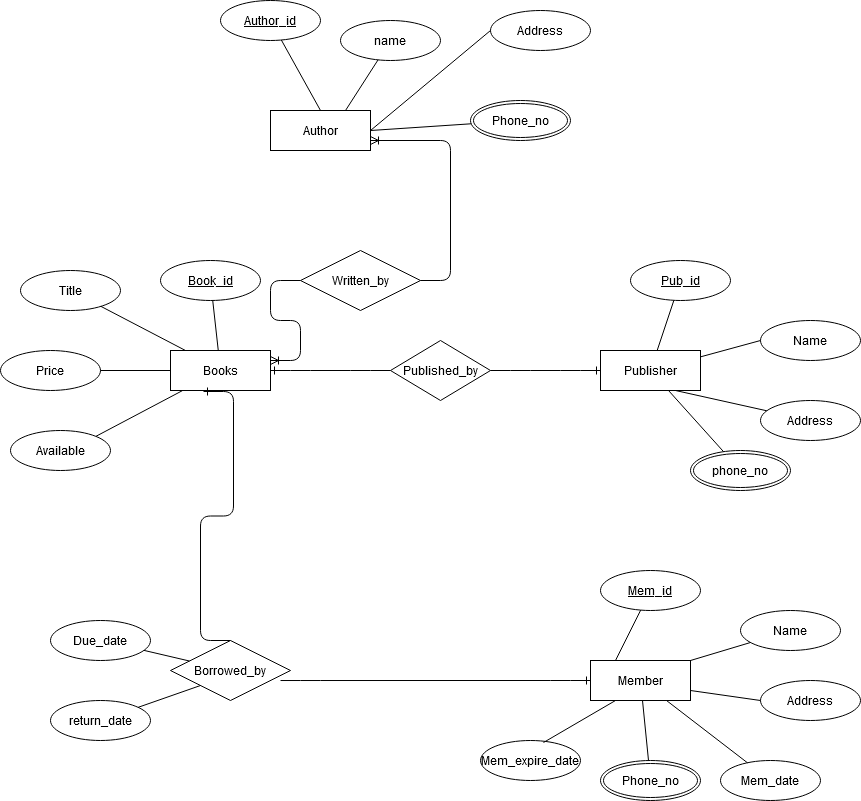

The diagram above was exported from draw.io. Its source (the exported page's mxGraphModel, read from the mxfile embedded in the PNG):
<mxGraphModel dx="1108" dy="1579" grid="1" gridSize="10" guides="1" tooltips="1" connect="1" arrows="1" fold="1" page="1" pageScale="1" pageWidth="850" pageHeight="1100" math="0" shadow="0">
  <root>
    <mxCell id="0" />
    <mxCell id="1" parent="0" />
    <mxCell id="fVJ9RNk6S6N4TFb6P7oB-1" value="Books" style="whiteSpace=wrap;html=1;align=center;" vertex="1" parent="1">
      <mxGeometry x="200" y="110" width="100" height="40" as="geometry" />
    </mxCell>
    <mxCell id="fVJ9RNk6S6N4TFb6P7oB-2" value="Book_id" style="ellipse;whiteSpace=wrap;html=1;align=center;fontStyle=4;" vertex="1" parent="1">
      <mxGeometry x="190" y="20" width="100" height="40" as="geometry" />
    </mxCell>
    <mxCell id="fVJ9RNk6S6N4TFb6P7oB-3" value="name" style="ellipse;whiteSpace=wrap;html=1;align=center;" vertex="1" parent="1">
      <mxGeometry x="370" y="-220" width="100" height="40" as="geometry" />
    </mxCell>
    <mxCell id="fVJ9RNk6S6N4TFb6P7oB-4" value="Title" style="ellipse;whiteSpace=wrap;html=1;align=center;" vertex="1" parent="1">
      <mxGeometry x="50" y="30" width="100" height="40" as="geometry" />
    </mxCell>
    <mxCell id="fVJ9RNk6S6N4TFb6P7oB-5" value="Price" style="ellipse;whiteSpace=wrap;html=1;align=center;" vertex="1" parent="1">
      <mxGeometry x="30" y="110" width="100" height="40" as="geometry" />
    </mxCell>
    <mxCell id="fVJ9RNk6S6N4TFb6P7oB-6" value="Available" style="ellipse;whiteSpace=wrap;html=1;align=center;" vertex="1" parent="1">
      <mxGeometry x="40" y="190" width="100" height="40" as="geometry" />
    </mxCell>
    <mxCell id="fVJ9RNk6S6N4TFb6P7oB-7" value="Publisher" style="whiteSpace=wrap;html=1;align=center;" vertex="1" parent="1">
      <mxGeometry x="630" y="110" width="100" height="40" as="geometry" />
    </mxCell>
    <mxCell id="fVJ9RNk6S6N4TFb6P7oB-8" value="Pub_id" style="ellipse;whiteSpace=wrap;html=1;align=center;fontStyle=4;" vertex="1" parent="1">
      <mxGeometry x="660" y="20" width="100" height="40" as="geometry" />
    </mxCell>
    <mxCell id="fVJ9RNk6S6N4TFb6P7oB-9" value="Name" style="ellipse;whiteSpace=wrap;html=1;align=center;" vertex="1" parent="1">
      <mxGeometry x="790" y="80" width="100" height="40" as="geometry" />
    </mxCell>
    <mxCell id="fVJ9RNk6S6N4TFb6P7oB-10" value="Address" style="ellipse;whiteSpace=wrap;html=1;align=center;" vertex="1" parent="1">
      <mxGeometry x="790" y="160" width="100" height="40" as="geometry" />
    </mxCell>
    <mxCell id="fVJ9RNk6S6N4TFb6P7oB-11" value="phone_no" style="ellipse;shape=doubleEllipse;margin=3;whiteSpace=wrap;html=1;align=center;" vertex="1" parent="1">
      <mxGeometry x="720" y="210" width="100" height="40" as="geometry" />
    </mxCell>
    <mxCell id="fVJ9RNk6S6N4TFb6P7oB-12" value="Published_by" style="shape=rhombus;perimeter=rhombusPerimeter;whiteSpace=wrap;html=1;align=center;" vertex="1" parent="1">
      <mxGeometry x="420" y="100" width="100" height="60" as="geometry" />
    </mxCell>
    <mxCell id="fVJ9RNk6S6N4TFb6P7oB-13" value="" style="edgeStyle=entityRelationEdgeStyle;fontSize=12;html=1;endArrow=ERone;endFill=1;exitX=1;exitY=0.5;exitDx=0;exitDy=0;" edge="1" parent="1" source="fVJ9RNk6S6N4TFb6P7oB-12">
      <mxGeometry width="100" height="100" relative="1" as="geometry">
        <mxPoint x="530" y="230" as="sourcePoint" />
        <mxPoint x="630" y="130" as="targetPoint" />
      </mxGeometry>
    </mxCell>
    <mxCell id="fVJ9RNk6S6N4TFb6P7oB-14" value="" style="edgeStyle=entityRelationEdgeStyle;fontSize=12;html=1;endArrow=ERone;endFill=1;entryX=1;entryY=0.5;entryDx=0;entryDy=0;exitX=0;exitY=0.5;exitDx=0;exitDy=0;" edge="1" parent="1" source="fVJ9RNk6S6N4TFb6P7oB-12" target="fVJ9RNk6S6N4TFb6P7oB-1">
      <mxGeometry width="100" height="100" relative="1" as="geometry">
        <mxPoint x="370" y="300" as="sourcePoint" />
        <mxPoint x="470" y="200" as="targetPoint" />
      </mxGeometry>
    </mxCell>
    <mxCell id="fVJ9RNk6S6N4TFb6P7oB-15" value="Author" style="whiteSpace=wrap;html=1;align=center;" vertex="1" parent="1">
      <mxGeometry x="300" y="-130" width="100" height="40" as="geometry" />
    </mxCell>
    <mxCell id="fVJ9RNk6S6N4TFb6P7oB-16" value="Author_id" style="ellipse;whiteSpace=wrap;html=1;align=center;fontStyle=4;" vertex="1" parent="1">
      <mxGeometry x="250" y="-240" width="100" height="40" as="geometry" />
    </mxCell>
    <mxCell id="fVJ9RNk6S6N4TFb6P7oB-17" value="Address" style="ellipse;whiteSpace=wrap;html=1;align=center;" vertex="1" parent="1">
      <mxGeometry x="520" y="-230" width="100" height="40" as="geometry" />
    </mxCell>
    <mxCell id="fVJ9RNk6S6N4TFb6P7oB-18" value="Phone_no" style="ellipse;shape=doubleEllipse;margin=3;whiteSpace=wrap;html=1;align=center;" vertex="1" parent="1">
      <mxGeometry x="500" y="-140" width="100" height="40" as="geometry" />
    </mxCell>
    <mxCell id="fVJ9RNk6S6N4TFb6P7oB-19" value="" style="endArrow=none;html=1;rounded=0;exitX=1;exitY=0.5;exitDx=0;exitDy=0;" edge="1" parent="1" source="fVJ9RNk6S6N4TFb6P7oB-15" target="fVJ9RNk6S6N4TFb6P7oB-18">
      <mxGeometry relative="1" as="geometry">
        <mxPoint x="340" as="sourcePoint" />
        <mxPoint x="500" as="targetPoint" />
      </mxGeometry>
    </mxCell>
    <mxCell id="fVJ9RNk6S6N4TFb6P7oB-20" value="" style="endArrow=none;html=1;rounded=0;exitX=0;exitY=0.5;exitDx=0;exitDy=0;entryX=1;entryY=0.5;entryDx=0;entryDy=0;" edge="1" parent="1" source="fVJ9RNk6S6N4TFb6P7oB-17" target="fVJ9RNk6S6N4TFb6P7oB-15">
      <mxGeometry relative="1" as="geometry">
        <mxPoint x="340" as="sourcePoint" />
        <mxPoint x="500" as="targetPoint" />
      </mxGeometry>
    </mxCell>
    <mxCell id="fVJ9RNk6S6N4TFb6P7oB-21" value="" style="endArrow=none;html=1;rounded=0;entryX=0.75;entryY=0;entryDx=0;entryDy=0;" edge="1" parent="1" source="fVJ9RNk6S6N4TFb6P7oB-3" target="fVJ9RNk6S6N4TFb6P7oB-15">
      <mxGeometry relative="1" as="geometry">
        <mxPoint x="340" as="sourcePoint" />
        <mxPoint x="500" as="targetPoint" />
      </mxGeometry>
    </mxCell>
    <mxCell id="fVJ9RNk6S6N4TFb6P7oB-22" value="" style="endArrow=none;html=1;rounded=0;entryX=0.5;entryY=0;entryDx=0;entryDy=0;" edge="1" parent="1" source="fVJ9RNk6S6N4TFb6P7oB-16" target="fVJ9RNk6S6N4TFb6P7oB-15">
      <mxGeometry relative="1" as="geometry">
        <mxPoint x="340" as="sourcePoint" />
        <mxPoint x="508" y="-50" as="targetPoint" />
      </mxGeometry>
    </mxCell>
    <mxCell id="fVJ9RNk6S6N4TFb6P7oB-23" value="" style="endArrow=none;html=1;rounded=0;" edge="1" parent="1" source="fVJ9RNk6S6N4TFb6P7oB-5" target="fVJ9RNk6S6N4TFb6P7oB-1">
      <mxGeometry relative="1" as="geometry">
        <mxPoint x="340" as="sourcePoint" />
        <mxPoint x="500" as="targetPoint" />
      </mxGeometry>
    </mxCell>
    <mxCell id="fVJ9RNk6S6N4TFb6P7oB-24" value="" style="endArrow=none;html=1;rounded=0;exitX=0.15;exitY=0;exitDx=0;exitDy=0;exitPerimeter=0;" edge="1" parent="1" source="fVJ9RNk6S6N4TFb6P7oB-1" target="fVJ9RNk6S6N4TFb6P7oB-4">
      <mxGeometry relative="1" as="geometry">
        <mxPoint x="340" as="sourcePoint" />
        <mxPoint x="500" as="targetPoint" />
      </mxGeometry>
    </mxCell>
    <mxCell id="fVJ9RNk6S6N4TFb6P7oB-25" value="" style="endArrow=none;html=1;rounded=0;" edge="1" parent="1" source="fVJ9RNk6S6N4TFb6P7oB-1" target="fVJ9RNk6S6N4TFb6P7oB-2">
      <mxGeometry relative="1" as="geometry">
        <mxPoint x="340" as="sourcePoint" />
        <mxPoint x="500" as="targetPoint" />
      </mxGeometry>
    </mxCell>
    <mxCell id="fVJ9RNk6S6N4TFb6P7oB-26" value="" style="endArrow=none;html=1;rounded=0;exitX=1;exitY=0;exitDx=0;exitDy=0;" edge="1" parent="1" source="fVJ9RNk6S6N4TFb6P7oB-6" target="fVJ9RNk6S6N4TFb6P7oB-1">
      <mxGeometry relative="1" as="geometry">
        <mxPoint x="340" as="sourcePoint" />
        <mxPoint x="500" as="targetPoint" />
      </mxGeometry>
    </mxCell>
    <mxCell id="fVJ9RNk6S6N4TFb6P7oB-27" value="" style="endArrow=none;html=1;rounded=0;exitX=0.75;exitY=1;exitDx=0;exitDy=0;" edge="1" parent="1" source="fVJ9RNk6S6N4TFb6P7oB-7" target="fVJ9RNk6S6N4TFb6P7oB-10">
      <mxGeometry relative="1" as="geometry">
        <mxPoint x="340" y="130" as="sourcePoint" />
        <mxPoint x="500" y="130" as="targetPoint" />
      </mxGeometry>
    </mxCell>
    <mxCell id="fVJ9RNk6S6N4TFb6P7oB-28" value="" style="endArrow=none;html=1;rounded=0;entryX=0;entryY=0.5;entryDx=0;entryDy=0;" edge="1" parent="1" source="fVJ9RNk6S6N4TFb6P7oB-7" target="fVJ9RNk6S6N4TFb6P7oB-9">
      <mxGeometry relative="1" as="geometry">
        <mxPoint x="340" y="130" as="sourcePoint" />
        <mxPoint x="500" y="130" as="targetPoint" />
      </mxGeometry>
    </mxCell>
    <mxCell id="fVJ9RNk6S6N4TFb6P7oB-29" value="" style="endArrow=none;html=1;rounded=0;" edge="1" parent="1" source="fVJ9RNk6S6N4TFb6P7oB-7" target="fVJ9RNk6S6N4TFb6P7oB-8">
      <mxGeometry relative="1" as="geometry">
        <mxPoint x="340" y="130" as="sourcePoint" />
        <mxPoint x="500" y="130" as="targetPoint" />
      </mxGeometry>
    </mxCell>
    <mxCell id="fVJ9RNk6S6N4TFb6P7oB-30" value="" style="endArrow=none;html=1;rounded=0;" edge="1" parent="1" source="fVJ9RNk6S6N4TFb6P7oB-7" target="fVJ9RNk6S6N4TFb6P7oB-11">
      <mxGeometry relative="1" as="geometry">
        <mxPoint x="340" y="130" as="sourcePoint" />
        <mxPoint x="500" y="130" as="targetPoint" />
      </mxGeometry>
    </mxCell>
    <mxCell id="fVJ9RNk6S6N4TFb6P7oB-31" value="Written_by" style="shape=rhombus;perimeter=rhombusPerimeter;whiteSpace=wrap;html=1;align=center;" vertex="1" parent="1">
      <mxGeometry x="330" y="10" width="120" height="60" as="geometry" />
    </mxCell>
    <mxCell id="fVJ9RNk6S6N4TFb6P7oB-32" value="" style="edgeStyle=entityRelationEdgeStyle;fontSize=12;html=1;endArrow=ERoneToMany;entryX=1;entryY=0.75;entryDx=0;entryDy=0;" edge="1" parent="1" source="fVJ9RNk6S6N4TFb6P7oB-31" target="fVJ9RNk6S6N4TFb6P7oB-15">
      <mxGeometry width="100" height="100" relative="1" as="geometry">
        <mxPoint x="370" y="70" as="sourcePoint" />
        <mxPoint x="470" y="-30" as="targetPoint" />
      </mxGeometry>
    </mxCell>
    <mxCell id="fVJ9RNk6S6N4TFb6P7oB-33" value="" style="edgeStyle=entityRelationEdgeStyle;fontSize=12;html=1;endArrow=ERoneToMany;entryX=1;entryY=0.25;entryDx=0;entryDy=0;" edge="1" parent="1" source="fVJ9RNk6S6N4TFb6P7oB-31" target="fVJ9RNk6S6N4TFb6P7oB-1">
      <mxGeometry width="100" height="100" relative="1" as="geometry">
        <mxPoint x="370" y="70" as="sourcePoint" />
        <mxPoint x="470" y="-30" as="targetPoint" />
      </mxGeometry>
    </mxCell>
    <mxCell id="fVJ9RNk6S6N4TFb6P7oB-34" value="Member" style="whiteSpace=wrap;html=1;align=center;" vertex="1" parent="1">
      <mxGeometry x="620" y="420" width="100" height="40" as="geometry" />
    </mxCell>
    <mxCell id="fVJ9RNk6S6N4TFb6P7oB-35" value="Mem_id" style="ellipse;whiteSpace=wrap;html=1;align=center;fontStyle=4;" vertex="1" parent="1">
      <mxGeometry x="630" y="330" width="100" height="40" as="geometry" />
    </mxCell>
    <mxCell id="fVJ9RNk6S6N4TFb6P7oB-36" value="Name" style="ellipse;whiteSpace=wrap;html=1;align=center;" vertex="1" parent="1">
      <mxGeometry x="770" y="370" width="100" height="40" as="geometry" />
    </mxCell>
    <mxCell id="fVJ9RNk6S6N4TFb6P7oB-37" value="Address" style="ellipse;whiteSpace=wrap;html=1;align=center;" vertex="1" parent="1">
      <mxGeometry x="790" y="440" width="100" height="40" as="geometry" />
    </mxCell>
    <mxCell id="fVJ9RNk6S6N4TFb6P7oB-38" value="Mem_date" style="ellipse;whiteSpace=wrap;html=1;align=center;" vertex="1" parent="1">
      <mxGeometry x="750" y="520" width="100" height="40" as="geometry" />
    </mxCell>
    <mxCell id="fVJ9RNk6S6N4TFb6P7oB-39" value="Mem_expire_date" style="ellipse;whiteSpace=wrap;html=1;align=center;" vertex="1" parent="1">
      <mxGeometry x="510" y="500" width="100" height="40" as="geometry" />
    </mxCell>
    <mxCell id="fVJ9RNk6S6N4TFb6P7oB-40" value="Phone_no" style="ellipse;shape=doubleEllipse;margin=3;whiteSpace=wrap;html=1;align=center;" vertex="1" parent="1">
      <mxGeometry x="630" y="520" width="100" height="40" as="geometry" />
    </mxCell>
    <mxCell id="fVJ9RNk6S6N4TFb6P7oB-41" value="" style="endArrow=none;html=1;rounded=0;" edge="1" parent="1" source="fVJ9RNk6S6N4TFb6P7oB-34" target="fVJ9RNk6S6N4TFb6P7oB-40">
      <mxGeometry relative="1" as="geometry">
        <mxPoint x="340" y="310" as="sourcePoint" />
        <mxPoint x="500" y="310" as="targetPoint" />
      </mxGeometry>
    </mxCell>
    <mxCell id="fVJ9RNk6S6N4TFb6P7oB-42" value="" style="endArrow=none;html=1;rounded=0;" edge="1" parent="1" source="fVJ9RNk6S6N4TFb6P7oB-34" target="fVJ9RNk6S6N4TFb6P7oB-38">
      <mxGeometry relative="1" as="geometry">
        <mxPoint x="340" y="310" as="sourcePoint" />
        <mxPoint x="730" y="490" as="targetPoint" />
      </mxGeometry>
    </mxCell>
    <mxCell id="fVJ9RNk6S6N4TFb6P7oB-43" value="" style="endArrow=none;html=1;rounded=0;entryX=1;entryY=0.75;entryDx=0;entryDy=0;exitX=0;exitY=0.5;exitDx=0;exitDy=0;" edge="1" parent="1" source="fVJ9RNk6S6N4TFb6P7oB-37" target="fVJ9RNk6S6N4TFb6P7oB-34">
      <mxGeometry relative="1" as="geometry">
        <mxPoint x="340" y="310" as="sourcePoint" />
        <mxPoint x="500" y="310" as="targetPoint" />
      </mxGeometry>
    </mxCell>
    <mxCell id="fVJ9RNk6S6N4TFb6P7oB-44" value="" style="endArrow=none;html=1;rounded=0;entryX=1;entryY=0;entryDx=0;entryDy=0;" edge="1" parent="1" source="fVJ9RNk6S6N4TFb6P7oB-36" target="fVJ9RNk6S6N4TFb6P7oB-34">
      <mxGeometry relative="1" as="geometry">
        <mxPoint x="340" y="310" as="sourcePoint" />
        <mxPoint x="500" y="310" as="targetPoint" />
      </mxGeometry>
    </mxCell>
    <mxCell id="fVJ9RNk6S6N4TFb6P7oB-45" value="" style="endArrow=none;html=1;rounded=0;entryX=0.25;entryY=0;entryDx=0;entryDy=0;" edge="1" parent="1" source="fVJ9RNk6S6N4TFb6P7oB-35" target="fVJ9RNk6S6N4TFb6P7oB-34">
      <mxGeometry relative="1" as="geometry">
        <mxPoint x="340" y="310" as="sourcePoint" />
        <mxPoint x="500" y="310" as="targetPoint" />
      </mxGeometry>
    </mxCell>
    <mxCell id="fVJ9RNk6S6N4TFb6P7oB-46" value="" style="endArrow=none;html=1;rounded=0;entryX=0.63;entryY=0.05;entryDx=0;entryDy=0;entryPerimeter=0;exitX=0.25;exitY=1;exitDx=0;exitDy=0;" edge="1" parent="1" source="fVJ9RNk6S6N4TFb6P7oB-34" target="fVJ9RNk6S6N4TFb6P7oB-39">
      <mxGeometry relative="1" as="geometry">
        <mxPoint x="340" y="310" as="sourcePoint" />
        <mxPoint x="500" y="310" as="targetPoint" />
      </mxGeometry>
    </mxCell>
    <mxCell id="fVJ9RNk6S6N4TFb6P7oB-47" value="Borrowed_by" style="shape=rhombus;perimeter=rhombusPerimeter;whiteSpace=wrap;html=1;align=center;" vertex="1" parent="1">
      <mxGeometry x="200" y="400" width="120" height="60" as="geometry" />
    </mxCell>
    <mxCell id="fVJ9RNk6S6N4TFb6P7oB-49" value="return_date" style="ellipse;whiteSpace=wrap;html=1;align=center;" vertex="1" parent="1">
      <mxGeometry x="80" y="460" width="100" height="40" as="geometry" />
    </mxCell>
    <mxCell id="fVJ9RNk6S6N4TFb6P7oB-50" value="Due_date" style="ellipse;whiteSpace=wrap;html=1;align=center;" vertex="1" parent="1">
      <mxGeometry x="80" y="380" width="100" height="40" as="geometry" />
    </mxCell>
    <mxCell id="fVJ9RNk6S6N4TFb6P7oB-51" value="" style="endArrow=none;html=1;rounded=0;entryX=0;entryY=1;entryDx=0;entryDy=0;" edge="1" parent="1" source="fVJ9RNk6S6N4TFb6P7oB-49" target="fVJ9RNk6S6N4TFb6P7oB-47">
      <mxGeometry relative="1" as="geometry">
        <mxPoint x="340" y="310" as="sourcePoint" />
        <mxPoint x="500" y="310" as="targetPoint" />
      </mxGeometry>
    </mxCell>
    <mxCell id="fVJ9RNk6S6N4TFb6P7oB-52" value="" style="endArrow=none;html=1;rounded=0;" edge="1" parent="1" source="fVJ9RNk6S6N4TFb6P7oB-50" target="fVJ9RNk6S6N4TFb6P7oB-47">
      <mxGeometry relative="1" as="geometry">
        <mxPoint x="340" y="310" as="sourcePoint" />
        <mxPoint x="500" y="310" as="targetPoint" />
      </mxGeometry>
    </mxCell>
    <mxCell id="fVJ9RNk6S6N4TFb6P7oB-53" value="" style="edgeStyle=entityRelationEdgeStyle;fontSize=12;html=1;endArrow=ERone;endFill=1;exitX=0.917;exitY=0.667;exitDx=0;exitDy=0;exitPerimeter=0;" edge="1" parent="1" source="fVJ9RNk6S6N4TFb6P7oB-47" target="fVJ9RNk6S6N4TFb6P7oB-34">
      <mxGeometry width="100" height="100" relative="1" as="geometry">
        <mxPoint x="370" y="360" as="sourcePoint" />
        <mxPoint x="470" y="260" as="targetPoint" />
      </mxGeometry>
    </mxCell>
    <mxCell id="fVJ9RNk6S6N4TFb6P7oB-54" value="" style="edgeStyle=entityRelationEdgeStyle;fontSize=12;html=1;endArrow=ERone;endFill=1;entryX=0.33;entryY=1.025;entryDx=0;entryDy=0;exitX=0.5;exitY=0;exitDx=0;exitDy=0;entryPerimeter=0;" edge="1" parent="1" source="fVJ9RNk6S6N4TFb6P7oB-47" target="fVJ9RNk6S6N4TFb6P7oB-1">
      <mxGeometry width="100" height="100" relative="1" as="geometry">
        <mxPoint x="370" y="360" as="sourcePoint" />
        <mxPoint x="470" y="260" as="targetPoint" />
      </mxGeometry>
    </mxCell>
  </root>
</mxGraphModel>